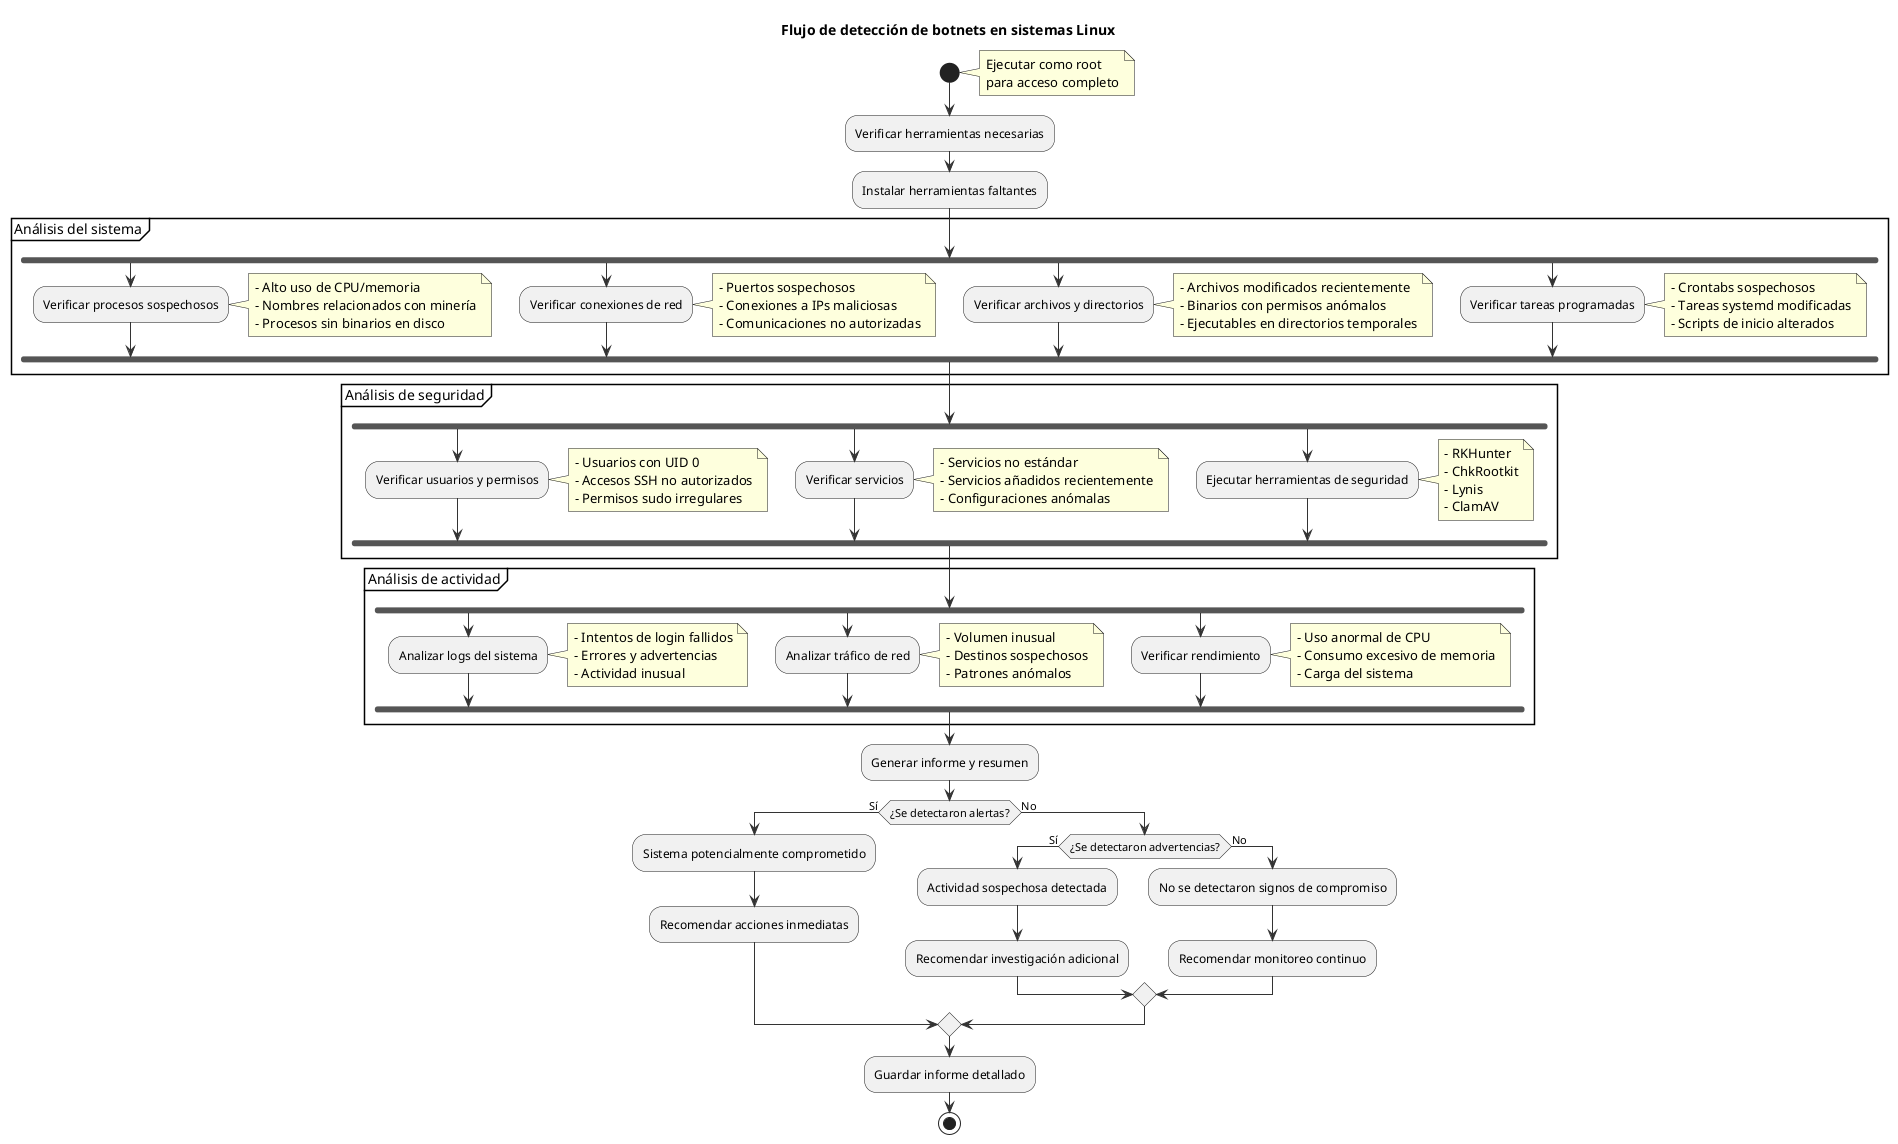

The diagram above was rendered by PlantUML. Its source (embedded in the PNG):
@startuml
skinparam backgroundColor white
skinparam defaultFontName Arial
skinparam arrowColor #333333

title Flujo de detección de botnets en sistemas Linux

start

note right: Ejecutar como root\npara acceso completo

:Verificar herramientas necesarias;
:Instalar herramientas faltantes;

partition "Análisis del sistema" {
  fork
    :Verificar procesos sospechosos;
    note right
      - Alto uso de CPU/memoria
      - Nombres relacionados con minería
      - Procesos sin binarios en disco
    end note
  fork again
    :Verificar conexiones de red;
    note right
      - Puertos sospechosos
      - Conexiones a IPs maliciosas
      - Comunicaciones no autorizadas
    end note
  fork again
    :Verificar archivos y directorios;
    note right
      - Archivos modificados recientemente
      - Binarios con permisos anómalos
      - Ejecutables en directorios temporales
    end note
  fork again
    :Verificar tareas programadas;
    note right
      - Crontabs sospechosos
      - Tareas systemd modificadas
      - Scripts de inicio alterados
    end note
  end fork
}

partition "Análisis de seguridad" {
  fork
    :Verificar usuarios y permisos;
    note right
      - Usuarios con UID 0
      - Accesos SSH no autorizados
      - Permisos sudo irregulares
    end note
  fork again
    :Verificar servicios;
    note right
      - Servicios no estándar
      - Servicios añadidos recientemente
      - Configuraciones anómalas
    end note
  fork again
    :Ejecutar herramientas de seguridad;
    note right
      - RKHunter
      - ChkRootkit
      - Lynis
      - ClamAV
    end note
  end fork
}

partition "Análisis de actividad" {
  fork
    :Analizar logs del sistema;
    note right
      - Intentos de login fallidos
      - Errores y advertencias
      - Actividad inusual
    end note
  fork again
    :Analizar tráfico de red;
    note right
      - Volumen inusual
      - Destinos sospechosos
      - Patrones anómalos
    end note
  fork again
    :Verificar rendimiento;
    note right
      - Uso anormal de CPU
      - Consumo excesivo de memoria
      - Carga del sistema
    end note
  end fork
}

:Generar informe y resumen;

if (¿Se detectaron alertas?) then (Sí)
  :Sistema potencialmente comprometido;
  :Recomendar acciones inmediatas;
else (No)
  if (¿Se detectaron advertencias?) then (Sí)
    :Actividad sospechosa detectada;
    :Recomendar investigación adicional;
  else (No)
    :No se detectaron signos de compromiso;
    :Recomendar monitoreo continuo;
  endif
endif

:Guardar informe detallado;

stop

@enduml